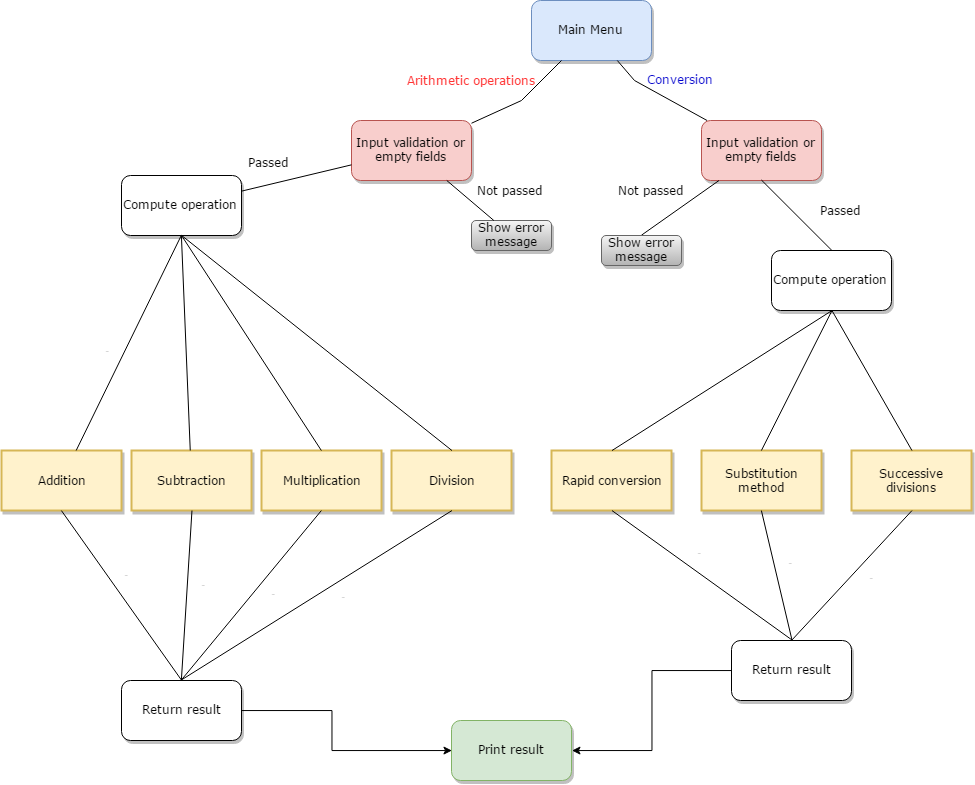

The diagram above was exported from draw.io. Its source (the exported page's mxGraphModel, read from the mxfile embedded in the PNG):
<mxGraphModel dx="1226" dy="647" grid="1" gridSize="10" guides="1" tooltips="1" connect="1" arrows="1" fold="1" page="1" pageScale="1" pageWidth="1100" pageHeight="850" background="#ffffff" math="0" shadow="0">
  <root>
    <mxCell id="0" />
    <mxCell id="1" parent="0" />
    <mxCell id="62893188c0fa7362-1" value="Main Menu" style="whiteSpace=wrap;html=1;rounded=1;shadow=1;labelBackgroundColor=none;strokeColor=#6c8ebf;strokeWidth=1;fillColor=#dae8fc;fontFamily=Verdana;fontSize=12;fontColor=#000000;align=center;" parent="1" vertex="1">
      <mxGeometry x="610" y="50" width="120" height="60" as="geometry" />
    </mxCell>
    <mxCell id="62893188c0fa7362-2" value="Input validation or empty fields" style="whiteSpace=wrap;html=1;rounded=1;shadow=1;labelBackgroundColor=none;strokeColor=#b85450;strokeWidth=1;fillColor=#f8cecc;fontFamily=Verdana;fontSize=12;fontColor=#000000;align=center;" parent="1" vertex="1">
      <mxGeometry x="430" y="170" width="120" height="60" as="geometry" />
    </mxCell>
    <mxCell id="62893188c0fa7362-3" value="Input validation or empty fields&lt;br&gt;" style="whiteSpace=wrap;html=1;rounded=1;shadow=1;labelBackgroundColor=none;strokeColor=#b85450;strokeWidth=1;fillColor=#f8cecc;fontFamily=Verdana;fontSize=12;fontColor=#000000;align=center;" parent="1" vertex="1">
      <mxGeometry x="780" y="170" width="120" height="60" as="geometry" />
    </mxCell>
    <mxCell id="62893188c0fa7362-4" value="Conversion" style="rounded=0;html=1;labelBackgroundColor=none;startArrow=none;startFill=0;startSize=5;endArrow=none;endFill=0;endSize=5;jettySize=auto;orthogonalLoop=1;strokeColor=#000000;strokeWidth=1;fontFamily=Verdana;fontSize=12;fontColor=#0000CC;" parent="1" source="62893188c0fa7362-1" target="62893188c0fa7362-3" edge="1">
      <mxGeometry x="0.2365" y="23" relative="1" as="geometry">
        <mxPoint x="-1" as="offset" />
        <Array as="points">
          <mxPoint x="713" y="130" />
        </Array>
      </mxGeometry>
    </mxCell>
    <mxCell id="62893188c0fa7362-5" value="Arithmetic operations" style="edgeStyle=none;rounded=0;html=1;labelBackgroundColor=none;startArrow=none;startFill=0;startSize=5;endArrow=none;endFill=0;endSize=5;jettySize=auto;orthogonalLoop=1;strokeColor=#000000;strokeWidth=1;fontFamily=Verdana;fontSize=12;fontColor=#FF3333;fillColor=#ffffff;" parent="1" source="62893188c0fa7362-1" target="62893188c0fa7362-2" edge="1">
      <mxGeometry x="0.6828" y="-39" relative="1" as="geometry">
        <mxPoint as="offset" />
        <Array as="points">
          <mxPoint x="600" y="150" />
        </Array>
      </mxGeometry>
    </mxCell>
    <mxCell id="62893188c0fa7362-9" value="&lt;span&gt;Show error message&lt;/span&gt;" style="whiteSpace=wrap;html=1;rounded=1;shadow=1;labelBackgroundColor=none;strokeColor=#666666;strokeWidth=1;fillColor=#f5f5f5;fontFamily=Verdana;fontSize=12;fontColor=#000000;align=center;gradientColor=#b3b3b3;" parent="1" vertex="1">
      <mxGeometry x="550" y="270" width="80" height="30" as="geometry" />
    </mxCell>
    <mxCell id="62893188c0fa7362-10" value="&lt;span&gt;Rapid conversion&lt;/span&gt;" style="whiteSpace=wrap;html=1;rounded=0;shadow=1;labelBackgroundColor=none;strokeColor=#d6b656;strokeWidth=2;fillColor=#fff2cc;fontFamily=Verdana;fontSize=12;fontColor=#000000;align=center;" parent="1" vertex="1">
      <mxGeometry x="630" y="500" width="120" height="60" as="geometry" />
    </mxCell>
    <mxCell id="62893188c0fa7362-11" value="&lt;span&gt;Substitution method&lt;/span&gt;" style="whiteSpace=wrap;html=1;rounded=0;shadow=1;labelBackgroundColor=none;strokeColor=#d6b656;strokeWidth=2;fillColor=#fff2cc;fontFamily=Verdana;fontSize=12;fontColor=#000000;align=center;" parent="1" vertex="1">
      <mxGeometry x="780" y="500" width="120" height="60" as="geometry" />
    </mxCell>
    <mxCell id="62893188c0fa7362-14" value="Passed" style="edgeStyle=none;rounded=0;html=1;labelBackgroundColor=none;startArrow=none;startFill=0;startSize=5;endArrow=none;endFill=0;endSize=5;jettySize=auto;orthogonalLoop=1;strokeColor=#000000;strokeWidth=1;fontFamily=Verdana;fontSize=12;fontColor=#000000;" parent="1" source="62893188c0fa7362-2" target="7" edge="1">
      <mxGeometry x="0.4" y="-21" relative="1" as="geometry">
        <mxPoint as="offset" />
        <mxPoint x="390" y="250" as="targetPoint" />
      </mxGeometry>
    </mxCell>
    <mxCell id="62893188c0fa7362-15" value="Not passed" style="edgeStyle=none;rounded=0;html=1;labelBackgroundColor=none;startArrow=none;startFill=0;startSize=5;endArrow=none;endFill=0;endSize=5;jettySize=auto;orthogonalLoop=1;strokeColor=#000000;strokeWidth=1;fontFamily=Verdana;fontSize=12;fontColor=#000000;" parent="1" source="62893188c0fa7362-2" target="62893188c0fa7362-9" edge="1">
      <mxGeometry x="0.8062" y="34" relative="1" as="geometry">
        <mxPoint as="offset" />
      </mxGeometry>
    </mxCell>
    <mxCell id="62893188c0fa7362-16" value="Not passed" style="edgeStyle=none;rounded=0;html=1;labelBackgroundColor=none;startArrow=none;startFill=0;startSize=5;endArrow=none;endFill=0;endSize=5;jettySize=auto;orthogonalLoop=1;strokeColor=#000000;strokeWidth=1;fontFamily=Verdana;fontSize=12;fontColor=#000000;entryX=0.5;entryY=0;" parent="1" source="62893188c0fa7362-3" target="21" edge="1">
      <mxGeometry x="0.2822" y="-31" relative="1" as="geometry">
        <mxPoint as="offset" />
      </mxGeometry>
    </mxCell>
    <mxCell id="62893188c0fa7362-20" value="Addition" style="whiteSpace=wrap;html=1;rounded=0;shadow=1;labelBackgroundColor=none;strokeColor=#d6b656;strokeWidth=2;fillColor=#fff2cc;fontFamily=Verdana;fontSize=12;fontColor=#000000;align=center;" parent="1" vertex="1">
      <mxGeometry x="80" y="500" width="120" height="60" as="geometry" />
    </mxCell>
    <mxCell id="62893188c0fa7362-21" value="&lt;span&gt;Subtraction&lt;/span&gt;" style="whiteSpace=wrap;html=1;rounded=0;shadow=1;labelBackgroundColor=none;strokeColor=#d6b656;strokeWidth=2;fillColor=#fff2cc;fontFamily=Verdana;fontSize=12;fontColor=#000000;align=center;" parent="1" vertex="1">
      <mxGeometry x="210" y="500" width="120" height="60" as="geometry" />
    </mxCell>
    <mxCell id="62893188c0fa7362-22" value="&lt;span&gt;Multiplication&lt;/span&gt;" style="whiteSpace=wrap;html=1;rounded=0;shadow=1;labelBackgroundColor=none;strokeColor=#d6b656;strokeWidth=2;fillColor=#fff2cc;fontFamily=Verdana;fontSize=12;fontColor=#000000;align=center;" parent="1" vertex="1">
      <mxGeometry x="340" y="500" width="120" height="60" as="geometry" />
    </mxCell>
    <mxCell id="62893188c0fa7362-23" value="&lt;span&gt;Division&lt;/span&gt;" style="whiteSpace=wrap;html=1;rounded=0;shadow=1;labelBackgroundColor=none;strokeColor=#d6b656;strokeWidth=2;fillColor=#fff2cc;fontFamily=Verdana;fontSize=12;fontColor=#000000;align=center;" parent="1" vertex="1">
      <mxGeometry x="470" y="500" width="120" height="60" as="geometry" />
    </mxCell>
    <mxCell id="62893188c0fa7362-24" value="Yes" style="edgeStyle=none;rounded=0;html=1;labelBackgroundColor=none;startArrow=none;startFill=0;startSize=5;endArrow=none;endFill=0;endSize=5;jettySize=auto;orthogonalLoop=1;strokeColor=#000000;strokeWidth=1;fontFamily=Verdana;fontSize=1;fontColor=#000000;align=center;exitX=0.5;exitY=1;" parent="1" source="7" target="62893188c0fa7362-20" edge="1">
      <mxGeometry x="0.1373" y="-16" relative="1" as="geometry">
        <mxPoint as="offset" />
        <mxPoint x="306" y="310" as="sourcePoint" />
      </mxGeometry>
    </mxCell>
    <mxCell id="5" value="" style="edgeStyle=none;rounded=0;html=1;labelBackgroundColor=none;startArrow=none;startFill=0;startSize=5;endArrow=none;endFill=0;endSize=5;jettySize=auto;orthogonalLoop=1;strokeColor=#000000;strokeWidth=1;fontFamily=Verdana;fontSize=12;fontColor=#000000;exitX=0.5;exitY=1;" edge="1" parent="1" source="7" target="62893188c0fa7362-21">
      <mxGeometry x="0.1373" y="-16" relative="1" as="geometry">
        <mxPoint as="offset" />
        <mxPoint x="327.5999999999999" y="310" as="sourcePoint" />
        <mxPoint x="164" y="510" as="targetPoint" />
      </mxGeometry>
    </mxCell>
    <mxCell id="6" value="" style="edgeStyle=none;rounded=0;html=1;labelBackgroundColor=none;startArrow=none;startFill=0;startSize=5;endArrow=none;endFill=0;endSize=5;jettySize=auto;orthogonalLoop=1;strokeColor=#000000;strokeWidth=1;fontFamily=Verdana;fontSize=12;fontColor=#000000;exitX=0.5;exitY=1;entryX=0.5;entryY=0;" edge="1" parent="1" source="7" target="62893188c0fa7362-22">
      <mxGeometry x="0.1373" y="-16" relative="1" as="geometry">
        <mxPoint as="offset" />
        <mxPoint x="360" y="310" as="sourcePoint" />
        <mxPoint x="174" y="520" as="targetPoint" />
      </mxGeometry>
    </mxCell>
    <mxCell id="7" value="&lt;span&gt;Compute operation&lt;/span&gt;" style="whiteSpace=wrap;html=1;rounded=1;shadow=1;labelBackgroundColor=none;strokeColor=#000000;strokeWidth=1;fillColor=#ffffff;fontFamily=Verdana;fontSize=12;fontColor=#000000;align=center;" vertex="1" parent="1">
      <mxGeometry x="200" y="225" width="120" height="60" as="geometry" />
    </mxCell>
    <mxCell id="10" value="" style="edgeStyle=none;rounded=0;html=1;labelBackgroundColor=none;startArrow=none;startFill=0;startSize=5;endArrow=none;endFill=0;endSize=5;jettySize=auto;orthogonalLoop=1;strokeColor=#000000;strokeWidth=1;fontFamily=Verdana;fontSize=12;fontColor=#000000;exitX=0.5;exitY=1;entryX=0.5;entryY=0;" edge="1" parent="1" source="7" target="62893188c0fa7362-23">
      <mxGeometry x="0.1373" y="-16" relative="1" as="geometry">
        <mxPoint as="offset" />
        <mxPoint x="300" y="295" as="sourcePoint" />
        <mxPoint x="480" y="510" as="targetPoint" />
      </mxGeometry>
    </mxCell>
    <mxCell id="16" style="edgeStyle=orthogonalEdgeStyle;rounded=0;html=1;jettySize=auto;orthogonalLoop=1;fontSize=1;align=center;entryX=0;entryY=0.5;" edge="1" parent="1" source="11" target="17">
      <mxGeometry relative="1" as="geometry">
        <mxPoint x="50" y="220" as="targetPoint" />
        <Array as="points">
          <mxPoint x="410" y="760" />
          <mxPoint x="410" y="800" />
        </Array>
      </mxGeometry>
    </mxCell>
    <mxCell id="11" value="&lt;span&gt;Return result&lt;/span&gt;" style="whiteSpace=wrap;html=1;rounded=1;shadow=1;labelBackgroundColor=none;strokeColor=#000000;strokeWidth=1;fillColor=#ffffff;fontFamily=Verdana;fontSize=12;fontColor=#000000;align=center;verticalAlign=middle;horizontal=1;" vertex="1" parent="1">
      <mxGeometry x="200" y="730" width="120" height="60" as="geometry" />
    </mxCell>
    <mxCell id="12" value="Yes" style="edgeStyle=none;rounded=0;html=1;labelBackgroundColor=none;startArrow=none;startFill=0;startSize=5;endArrow=none;endFill=0;endSize=5;jettySize=auto;orthogonalLoop=1;strokeColor=#000000;strokeWidth=1;fontFamily=Verdana;fontSize=1;fontColor=#000000;align=center;exitX=0.5;exitY=0;entryX=0.5;entryY=1;" edge="1" parent="1" source="11" target="62893188c0fa7362-20">
      <mxGeometry x="0.1373" y="-16" relative="1" as="geometry">
        <mxPoint as="offset" />
        <mxPoint x="230.36363636363626" y="580" as="sourcePoint" />
        <mxPoint x="89.63636363636374" y="795" as="targetPoint" />
      </mxGeometry>
    </mxCell>
    <mxCell id="13" value="Yes" style="edgeStyle=none;rounded=0;html=1;labelBackgroundColor=none;startArrow=none;startFill=0;startSize=5;endArrow=none;endFill=0;endSize=5;jettySize=auto;orthogonalLoop=1;strokeColor=#000000;strokeWidth=1;fontFamily=Verdana;fontSize=1;fontColor=#000000;align=center;entryX=0.5;entryY=1;exitX=0.5;exitY=0;" edge="1" parent="1" source="11" target="62893188c0fa7362-21">
      <mxGeometry x="0.1373" y="-16" relative="1" as="geometry">
        <mxPoint as="offset" />
        <mxPoint x="270" y="700" as="sourcePoint" />
        <mxPoint x="89.88235294117658" y="570.0588235294117" as="targetPoint" />
      </mxGeometry>
    </mxCell>
    <mxCell id="14" value="Yes" style="edgeStyle=none;rounded=0;html=1;labelBackgroundColor=none;startArrow=none;startFill=0;startSize=5;endArrow=none;endFill=0;endSize=5;jettySize=auto;orthogonalLoop=1;strokeColor=#000000;strokeWidth=1;fontFamily=Verdana;fontSize=1;fontColor=#000000;align=center;entryX=0.5;entryY=1;exitX=0.5;exitY=0;" edge="1" parent="1" source="11" target="62893188c0fa7362-22">
      <mxGeometry x="0.1373" y="-16" relative="1" as="geometry">
        <mxPoint as="offset" />
        <mxPoint x="269.8823529411766" y="739.4705882352941" as="sourcePoint" />
        <mxPoint x="229.88235294117658" y="570.0588235294117" as="targetPoint" />
      </mxGeometry>
    </mxCell>
    <mxCell id="15" value="Yes" style="edgeStyle=none;rounded=0;html=1;labelBackgroundColor=none;startArrow=none;startFill=0;startSize=5;endArrow=none;endFill=0;endSize=5;jettySize=auto;orthogonalLoop=1;strokeColor=#000000;strokeWidth=1;fontFamily=Verdana;fontSize=1;fontColor=#000000;align=center;entryX=0.5;entryY=1;exitX=0.5;exitY=0;" edge="1" parent="1" source="11" target="62893188c0fa7362-23">
      <mxGeometry x="0.1373" y="-16" relative="1" as="geometry">
        <mxPoint as="offset" />
        <mxPoint x="269.8823529411766" y="739.4705882352941" as="sourcePoint" />
        <mxPoint x="369.8823529411766" y="570.0588235294117" as="targetPoint" />
      </mxGeometry>
    </mxCell>
    <mxCell id="17" value="&lt;span&gt;Print result&lt;/span&gt;" style="whiteSpace=wrap;html=1;rounded=1;shadow=1;labelBackgroundColor=none;strokeColor=#82b366;strokeWidth=1;fillColor=#d5e8d4;fontFamily=Verdana;fontSize=12;fontColor=#000000;align=center;" vertex="1" parent="1">
      <mxGeometry x="530" y="770" width="120" height="60" as="geometry" />
    </mxCell>
    <mxCell id="21" value="&lt;span&gt;Show error message&lt;/span&gt;" style="whiteSpace=wrap;html=1;rounded=1;shadow=1;labelBackgroundColor=none;strokeColor=#666666;strokeWidth=1;fillColor=#f5f5f5;fontFamily=Verdana;fontSize=12;fontColor=#000000;align=center;gradientColor=#b3b3b3;" vertex="1" parent="1">
      <mxGeometry x="680" y="285" width="80" height="30" as="geometry" />
    </mxCell>
    <mxCell id="22" value="&lt;span&gt;Compute operation&lt;/span&gt;" style="whiteSpace=wrap;html=1;rounded=1;shadow=1;labelBackgroundColor=none;strokeColor=#000000;strokeWidth=1;fillColor=#ffffff;fontFamily=Verdana;fontSize=12;fontColor=#000000;align=center;" vertex="1" parent="1">
      <mxGeometry x="850" y="300" width="120" height="60" as="geometry" />
    </mxCell>
    <mxCell id="23" value="Passed" style="edgeStyle=none;rounded=0;html=1;labelBackgroundColor=none;startArrow=none;startFill=0;startSize=5;endArrow=none;endFill=0;endSize=5;jettySize=auto;orthogonalLoop=1;strokeColor=#000000;strokeWidth=1;fontFamily=Verdana;fontSize=12;fontColor=#000000;entryX=0.5;entryY=1;exitX=0.5;exitY=0;" edge="1" parent="1" source="22" target="62893188c0fa7362-3">
      <mxGeometry x="-0.5675" y="-35" relative="1" as="geometry">
        <mxPoint as="offset" />
        <mxPoint x="995" y="230.3478260869565" as="sourcePoint" />
        <mxPoint x="885" y="256.6521739130435" as="targetPoint" />
      </mxGeometry>
    </mxCell>
    <mxCell id="25" value="" style="edgeStyle=none;rounded=0;html=1;labelBackgroundColor=none;startArrow=none;startFill=0;startSize=5;endArrow=none;endFill=0;endSize=5;jettySize=auto;orthogonalLoop=1;strokeColor=#000000;strokeWidth=1;fontFamily=Verdana;fontSize=12;fontColor=#000000;exitX=0.5;exitY=1;entryX=0.5;entryY=0;" edge="1" parent="1" source="22" target="62893188c0fa7362-10">
      <mxGeometry x="0.1373" y="-16" relative="1" as="geometry">
        <mxPoint as="offset" />
        <mxPoint x="329.8823529411766" y="279.47058823529414" as="sourcePoint" />
        <mxPoint x="540.4705882352941" y="510.0588235294117" as="targetPoint" />
      </mxGeometry>
    </mxCell>
    <mxCell id="26" value="&lt;span&gt;Successive divisions&lt;/span&gt;" style="whiteSpace=wrap;html=1;rounded=0;shadow=1;labelBackgroundColor=none;strokeColor=#d6b656;strokeWidth=2;fillColor=#fff2cc;fontFamily=Verdana;fontSize=12;fontColor=#000000;align=center;" vertex="1" parent="1">
      <mxGeometry x="930" y="500" width="120" height="60" as="geometry" />
    </mxCell>
    <mxCell id="27" value="" style="edgeStyle=none;rounded=0;html=1;labelBackgroundColor=none;startArrow=none;startFill=0;startSize=5;endArrow=none;endFill=0;endSize=5;jettySize=auto;orthogonalLoop=1;strokeColor=#000000;strokeWidth=1;fontFamily=Verdana;fontSize=12;fontColor=#000000;exitX=0.5;exitY=1;entryX=0.5;entryY=0;" edge="1" parent="1" source="22" target="62893188c0fa7362-11">
      <mxGeometry x="0.1373" y="-16" relative="1" as="geometry">
        <mxPoint as="offset" />
        <mxPoint x="920.4705882352941" y="370.0588235294118" as="sourcePoint" />
        <mxPoint x="700.4705882352941" y="510.0588235294117" as="targetPoint" />
      </mxGeometry>
    </mxCell>
    <mxCell id="28" value="" style="edgeStyle=none;rounded=0;html=1;labelBackgroundColor=none;startArrow=none;startFill=0;startSize=5;endArrow=none;endFill=0;endSize=5;jettySize=auto;orthogonalLoop=1;strokeColor=#000000;strokeWidth=1;fontFamily=Verdana;fontSize=12;fontColor=#000000;exitX=0.5;exitY=1;entryX=0.5;entryY=0;" edge="1" parent="1" source="22" target="26">
      <mxGeometry x="0.1373" y="-16" relative="1" as="geometry">
        <mxPoint as="offset" />
        <mxPoint x="930.4705882352941" y="380.0588235294118" as="sourcePoint" />
        <mxPoint x="710.4705882352941" y="520.0588235294117" as="targetPoint" />
      </mxGeometry>
    </mxCell>
    <mxCell id="34" value="" style="edgeStyle=orthogonalEdgeStyle;rounded=0;html=1;jettySize=auto;orthogonalLoop=1;fontSize=1;align=center;entryX=1;entryY=0.5;" edge="1" parent="1" source="29" target="17">
      <mxGeometry relative="1" as="geometry">
        <mxPoint x="870" y="830" as="targetPoint" />
        <Array as="points">
          <mxPoint x="730" y="720" />
          <mxPoint x="730" y="800" />
        </Array>
      </mxGeometry>
    </mxCell>
    <mxCell id="29" value="&lt;span&gt;Return result&lt;/span&gt;" style="whiteSpace=wrap;html=1;rounded=1;shadow=1;labelBackgroundColor=none;strokeColor=#000000;strokeWidth=1;fillColor=#ffffff;fontFamily=Verdana;fontSize=12;fontColor=#000000;align=center;verticalAlign=middle;horizontal=1;" vertex="1" parent="1">
      <mxGeometry x="810" y="690" width="120" height="60" as="geometry" />
    </mxCell>
    <mxCell id="30" value="Yes" style="edgeStyle=none;rounded=0;html=1;labelBackgroundColor=none;startArrow=none;startFill=0;startSize=5;endArrow=none;endFill=0;endSize=5;jettySize=auto;orthogonalLoop=1;strokeColor=#000000;strokeWidth=1;fontFamily=Verdana;fontSize=1;fontColor=#000000;align=center;exitX=0.5;exitY=0;entryX=0.5;entryY=1;" edge="1" parent="1" source="29" target="62893188c0fa7362-10">
      <mxGeometry x="0.1373" y="-16" relative="1" as="geometry">
        <mxPoint as="offset" />
        <mxPoint x="899.8823529411766" y="760.4705882352941" as="sourcePoint" />
        <mxPoint x="779.8823529411766" y="591.0588235294117" as="targetPoint" />
      </mxGeometry>
    </mxCell>
    <mxCell id="31" value="Yes" style="edgeStyle=none;rounded=0;html=1;labelBackgroundColor=none;startArrow=none;startFill=0;startSize=5;endArrow=none;endFill=0;endSize=5;jettySize=auto;orthogonalLoop=1;strokeColor=#000000;strokeWidth=1;fontFamily=Verdana;fontSize=1;fontColor=#000000;align=center;exitX=0.5;exitY=0;entryX=0.5;entryY=1;" edge="1" parent="1" source="29" target="62893188c0fa7362-11">
      <mxGeometry x="0.1373" y="-16" relative="1" as="geometry">
        <mxPoint as="offset" />
        <mxPoint x="880.4705882352941" y="699.4705882352941" as="sourcePoint" />
        <mxPoint x="700.4705882352941" y="570.0588235294117" as="targetPoint" />
      </mxGeometry>
    </mxCell>
    <mxCell id="32" value="Yes" style="edgeStyle=none;rounded=0;html=1;labelBackgroundColor=none;startArrow=none;startFill=0;startSize=5;endArrow=none;endFill=0;endSize=5;jettySize=auto;orthogonalLoop=1;strokeColor=#000000;strokeWidth=1;fontFamily=Verdana;fontSize=1;fontColor=#000000;align=center;exitX=0.5;exitY=0;entryX=0.5;entryY=1;" edge="1" parent="1" source="29" target="26">
      <mxGeometry x="0.1373" y="-16" relative="1" as="geometry">
        <mxPoint as="offset" />
        <mxPoint x="880.4705882352941" y="699.4705882352941" as="sourcePoint" />
        <mxPoint x="849.8823529411766" y="570.0588235294117" as="targetPoint" />
      </mxGeometry>
    </mxCell>
  </root>
</mxGraphModel>